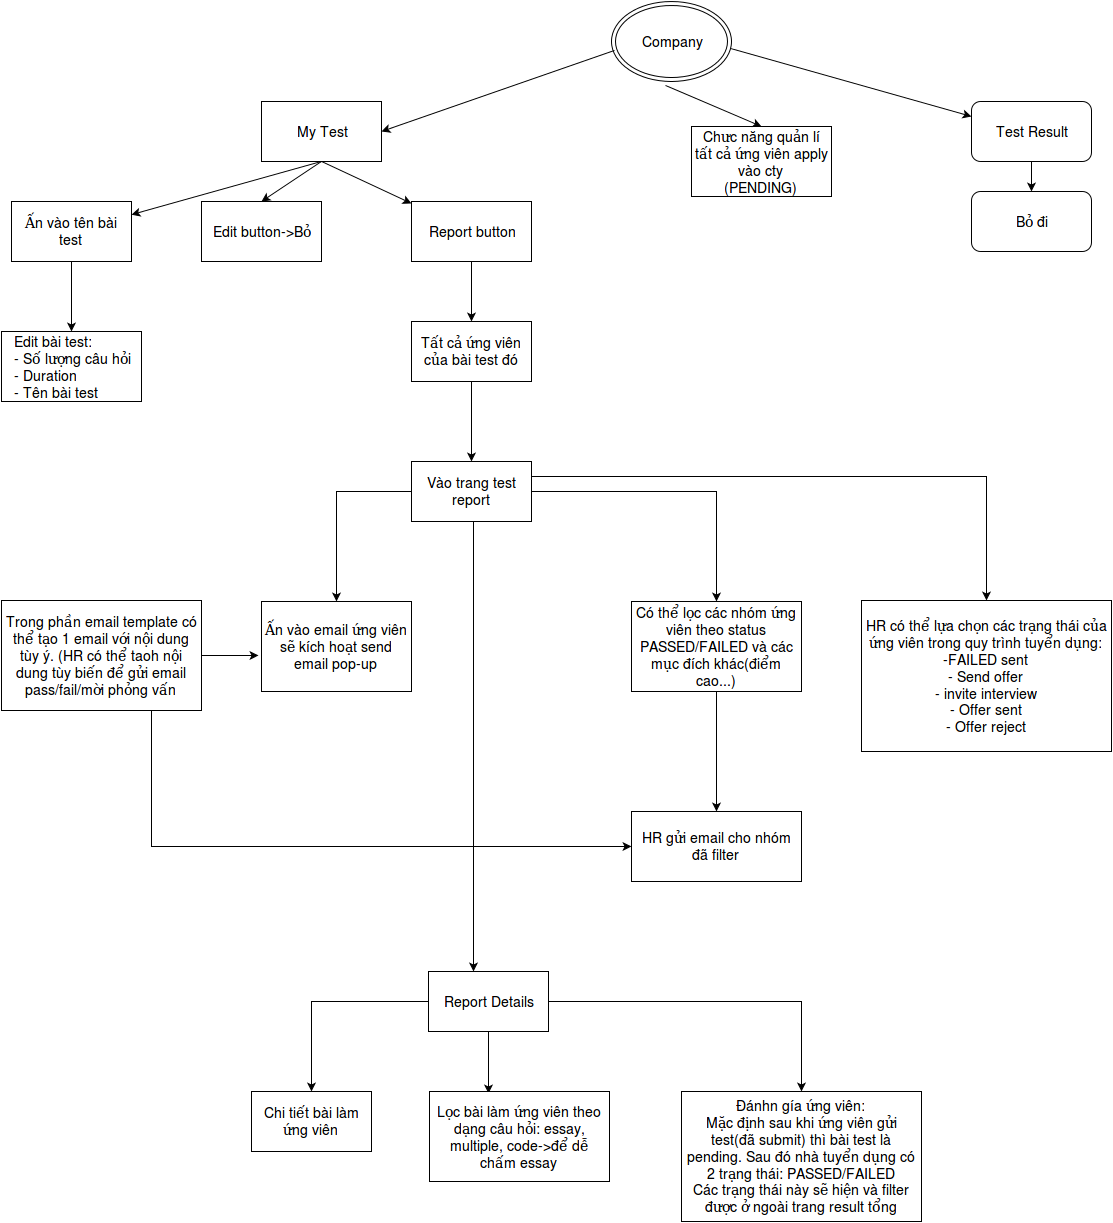

The diagram above was exported from draw.io. Its source (the exported page's mxGraphModel, read from the mxfile embedded in the PNG):
<mxGraphModel dx="815" dy="466" grid="1" gridSize="10" guides="1" tooltips="1" connect="1" arrows="1" fold="1" page="1" pageScale="1" pageWidth="1169" pageHeight="1652" background="#ffffff" math="0" shadow="0">
  <root>
    <mxCell id="0" />
    <mxCell id="1" parent="0" />
    <mxCell id="2" value="My Test&lt;br&gt;" style="whiteSpace=wrap;html=1;fontSize=14;" parent="1" vertex="1">
      <mxGeometry x="310" y="100" width="120" height="60" as="geometry" />
    </mxCell>
    <mxCell id="3" value="Report button&lt;br&gt;" style="whiteSpace=wrap;html=1;fontSize=14;" parent="1" vertex="1">
      <mxGeometry x="460" y="200" width="120" height="60" as="geometry" />
    </mxCell>
    <mxCell id="4" value="Ấn vào tên bài test&lt;br&gt;" style="whiteSpace=wrap;html=1;fontSize=14;" parent="1" vertex="1">
      <mxGeometry x="60" y="200" width="120" height="60" as="geometry" />
    </mxCell>
    <mxCell id="5" value="Edit button-&amp;gt;Bỏ&lt;br&gt;" style="whiteSpace=wrap;html=1;fontSize=14;" parent="1" vertex="1">
      <mxGeometry x="250" y="200" width="120" height="60" as="geometry" />
    </mxCell>
    <mxCell id="6" value="&lt;div align=&quot;left&quot;&gt;Edit bài test:&lt;br&gt;- Số lượng câu hỏi&lt;br&gt;- Duration&lt;br&gt;- Tên bài test&lt;br&gt;&lt;/div&gt;" style="whiteSpace=wrap;html=1;fontSize=14;" parent="1" vertex="1">
      <mxGeometry x="50" y="330" width="140" height="70" as="geometry" />
    </mxCell>
    <mxCell id="7" value="" style="endArrow=classic;html=1;fontSize=14;exitX=0.5;exitY=1;entryX=0.5;entryY=0;" parent="1" source="4" target="6" edge="1">
      <mxGeometry width="50" height="50" relative="1" as="geometry">
        <mxPoint x="260" y="280" as="sourcePoint" />
        <mxPoint x="310" y="230" as="targetPoint" />
      </mxGeometry>
    </mxCell>
    <mxCell id="8" value="" style="endArrow=classic;html=1;fontSize=14;exitX=0.5;exitY=1;" parent="1" source="2" target="4" edge="1">
      <mxGeometry width="50" height="50" relative="1" as="geometry">
        <mxPoint x="370" y="80" as="sourcePoint" />
        <mxPoint x="420" y="30" as="targetPoint" />
      </mxGeometry>
    </mxCell>
    <mxCell id="9" value="" style="endArrow=classic;html=1;fontSize=14;exitX=0.5;exitY=1;entryX=0.5;entryY=0;" parent="1" source="2" target="5" edge="1">
      <mxGeometry width="50" height="50" relative="1" as="geometry">
        <mxPoint x="580" y="320" as="sourcePoint" />
        <mxPoint x="630" y="270" as="targetPoint" />
      </mxGeometry>
    </mxCell>
    <mxCell id="10" value="" style="endArrow=classic;html=1;fontSize=14;exitX=0.5;exitY=1;" parent="1" source="2" target="3" edge="1">
      <mxGeometry width="50" height="50" relative="1" as="geometry">
        <mxPoint x="510" y="330" as="sourcePoint" />
        <mxPoint x="560" y="280" as="targetPoint" />
      </mxGeometry>
    </mxCell>
    <mxCell id="11" value="Tất cả ứng viên của bài test đó&lt;br&gt;" style="whiteSpace=wrap;html=1;fontSize=14;" parent="1" vertex="1">
      <mxGeometry x="460" y="320" width="120" height="60" as="geometry" />
    </mxCell>
    <mxCell id="12" value="" style="endArrow=classic;html=1;fontSize=14;exitX=0.5;exitY=1;" parent="1" source="3" target="11" edge="1">
      <mxGeometry width="50" height="50" relative="1" as="geometry">
        <mxPoint x="520" y="350" as="sourcePoint" />
        <mxPoint x="570" y="300" as="targetPoint" />
      </mxGeometry>
    </mxCell>
    <mxCell id="13" value="Test Result&lt;br&gt;" style="rounded=1;whiteSpace=wrap;html=1;fontSize=14;" parent="1" vertex="1">
      <mxGeometry x="1020" y="100" width="120" height="60" as="geometry" />
    </mxCell>
    <mxCell id="15" value="Company" style="ellipse;shape=doubleEllipse;whiteSpace=wrap;html=1;fontSize=14;" parent="1" vertex="1">
      <mxGeometry x="660" width="120" height="80" as="geometry" />
    </mxCell>
    <mxCell id="16" value="" style="endArrow=classic;html=1;fontSize=14;exitX=0.025;exitY=0.613;exitPerimeter=0;entryX=1;entryY=0.5;" parent="1" source="15" target="2" edge="1">
      <mxGeometry width="50" height="50" relative="1" as="geometry">
        <mxPoint x="620" y="130" as="sourcePoint" />
        <mxPoint x="690.7106781186548" y="80" as="targetPoint" />
      </mxGeometry>
    </mxCell>
    <mxCell id="17" value="" style="endArrow=classic;html=1;fontSize=14;exitX=0.992;exitY=0.588;exitPerimeter=0;entryX=0;entryY=0.25;" parent="1" source="15" target="13" edge="1">
      <mxGeometry width="50" height="50" relative="1" as="geometry">
        <mxPoint x="870" y="200" as="sourcePoint" />
        <mxPoint x="920" y="150" as="targetPoint" />
      </mxGeometry>
    </mxCell>
    <mxCell id="18" value="Bỏ đi&lt;br&gt;" style="rounded=1;whiteSpace=wrap;html=1;fontSize=14;" parent="1" vertex="1">
      <mxGeometry x="1020" y="190" width="120" height="60" as="geometry" />
    </mxCell>
    <mxCell id="19" value="" style="endArrow=classic;html=1;fontSize=14;exitX=0.5;exitY=1;entryX=0.5;entryY=0;" parent="1" source="13" target="18" edge="1">
      <mxGeometry width="50" height="50" relative="1" as="geometry">
        <mxPoint x="980" y="170" as="sourcePoint" />
        <mxPoint x="1030" y="120" as="targetPoint" />
      </mxGeometry>
    </mxCell>
    <mxCell id="20" value="Chưc năng quản lí tất cả ứng viên apply vào cty&lt;br&gt;(PENDING)&lt;br&gt;" style="whiteSpace=wrap;html=1;fontSize=14;" parent="1" vertex="1">
      <mxGeometry x="740" y="125" width="140" height="70" as="geometry" />
    </mxCell>
    <mxCell id="21" value="" style="endArrow=classic;html=1;fontSize=14;exitX=0.45;exitY=1.05;exitPerimeter=0;entryX=0.5;entryY=0;" parent="1" source="15" target="20" edge="1">
      <mxGeometry width="50" height="50" relative="1" as="geometry">
        <mxPoint x="660" y="190" as="sourcePoint" />
        <mxPoint x="710" y="140" as="targetPoint" />
      </mxGeometry>
    </mxCell>
    <mxCell id="62" style="edgeStyle=orthogonalEdgeStyle;rounded=0;html=1;exitX=0;exitY=0.5;entryX=0.5;entryY=0;jettySize=auto;orthogonalLoop=1;fontSize=14;" edge="1" parent="1" source="59" target="61">
      <mxGeometry relative="1" as="geometry" />
    </mxCell>
    <mxCell id="64" style="edgeStyle=orthogonalEdgeStyle;rounded=0;html=1;exitX=1;exitY=0.5;jettySize=auto;orthogonalLoop=1;fontSize=14;" edge="1" parent="1" source="59" target="63">
      <mxGeometry relative="1" as="geometry" />
    </mxCell>
    <mxCell id="72" style="edgeStyle=orthogonalEdgeStyle;rounded=0;html=1;exitX=1;exitY=0.25;entryX=0.5;entryY=0;jettySize=auto;orthogonalLoop=1;fontSize=14;" edge="1" parent="1" source="59" target="71">
      <mxGeometry relative="1" as="geometry" />
    </mxCell>
    <mxCell id="73" style="edgeStyle=orthogonalEdgeStyle;rounded=0;html=1;exitX=0.5;exitY=1;jettySize=auto;orthogonalLoop=1;fontSize=14;" edge="1" parent="1">
      <mxGeometry relative="1" as="geometry">
        <mxPoint x="492" y="520" as="sourcePoint" />
        <mxPoint x="522" y="970" as="targetPoint" />
      </mxGeometry>
    </mxCell>
    <mxCell id="59" value="Vào trang test report&lt;br&gt;" style="whiteSpace=wrap;html=1;fontSize=14;" vertex="1" parent="1">
      <mxGeometry x="460" y="460" width="120" height="60" as="geometry" />
    </mxCell>
    <mxCell id="60" value="" style="endArrow=classic;html=1;fontSize=14;exitX=0.5;exitY=1;entryX=0.5;entryY=0;" edge="1" parent="1" source="11" target="59">
      <mxGeometry width="50" height="50" relative="1" as="geometry">
        <mxPoint x="530" y="460" as="sourcePoint" />
        <mxPoint x="580" y="410" as="targetPoint" />
      </mxGeometry>
    </mxCell>
    <mxCell id="61" value="Ấn vào email ứng viên sẽ kích hoạt send email pop-up&lt;br&gt;" style="whiteSpace=wrap;html=1;fontSize=14;" vertex="1" parent="1">
      <mxGeometry x="310" y="600" width="150" height="90" as="geometry" />
    </mxCell>
    <mxCell id="63" value="Có thể lọc các nhóm ứng viên theo status PASSED/FAILED và các mục đích khác(điểm cao...)&lt;br&gt;" style="whiteSpace=wrap;html=1;fontSize=14;" vertex="1" parent="1">
      <mxGeometry x="680" y="600" width="170" height="90" as="geometry" />
    </mxCell>
    <mxCell id="66" style="edgeStyle=orthogonalEdgeStyle;rounded=0;html=1;exitX=1;exitY=0.5;entryX=-0.02;entryY=0.6;entryPerimeter=0;jettySize=auto;orthogonalLoop=1;fontSize=14;" edge="1" parent="1" source="65" target="61">
      <mxGeometry relative="1" as="geometry" />
    </mxCell>
    <mxCell id="69" style="edgeStyle=orthogonalEdgeStyle;rounded=0;html=1;exitX=0.75;exitY=1;entryX=0;entryY=0.5;jettySize=auto;orthogonalLoop=1;fontSize=14;" edge="1" parent="1" source="65" target="67">
      <mxGeometry relative="1" as="geometry" />
    </mxCell>
    <mxCell id="65" value="Trong phần email template có thể tạo 1 email với nội dung tùy ý. (HR có thể taoh nội dung tùy biến để gửi email pass/fail/mời phỏng vấn&lt;br&gt;" style="whiteSpace=wrap;html=1;fontSize=14;" vertex="1" parent="1">
      <mxGeometry x="50" y="599" width="200" height="110" as="geometry" />
    </mxCell>
    <mxCell id="67" value="HR gửi email cho nhóm đã filter&lt;br&gt;" style="whiteSpace=wrap;html=1;fontSize=14;" vertex="1" parent="1">
      <mxGeometry x="680" y="810" width="170" height="70" as="geometry" />
    </mxCell>
    <mxCell id="68" value="" style="endArrow=classic;html=1;fontSize=14;exitX=0.5;exitY=1;" edge="1" parent="1" source="63" target="67">
      <mxGeometry width="50" height="50" relative="1" as="geometry">
        <mxPoint x="710" y="770" as="sourcePoint" />
        <mxPoint x="760" y="720" as="targetPoint" />
      </mxGeometry>
    </mxCell>
    <mxCell id="77" style="edgeStyle=orthogonalEdgeStyle;rounded=0;html=1;exitX=0;exitY=0.5;jettySize=auto;orthogonalLoop=1;fontSize=14;" edge="1" parent="1" source="70" target="74">
      <mxGeometry relative="1" as="geometry" />
    </mxCell>
    <mxCell id="78" style="edgeStyle=orthogonalEdgeStyle;rounded=0;html=1;exitX=0.5;exitY=1;entryX=0.328;entryY=0.022;entryPerimeter=0;jettySize=auto;orthogonalLoop=1;fontSize=14;" edge="1" parent="1" source="70" target="75">
      <mxGeometry relative="1" as="geometry" />
    </mxCell>
    <mxCell id="79" style="edgeStyle=orthogonalEdgeStyle;rounded=0;html=1;exitX=1;exitY=0.5;entryX=0.5;entryY=0;jettySize=auto;orthogonalLoop=1;fontSize=14;" edge="1" parent="1" source="70" target="76">
      <mxGeometry relative="1" as="geometry" />
    </mxCell>
    <mxCell id="70" value="Report Details&lt;br&gt;" style="whiteSpace=wrap;html=1;fontSize=14;" vertex="1" parent="1">
      <mxGeometry x="477" y="970" width="120" height="60" as="geometry" />
    </mxCell>
    <mxCell id="71" value="HR có thể lựa chọn các trạng thái của ứng viên trong quy trình tuyển dụng:&lt;br&gt;-FAILED sent&lt;br&gt;- Send offer&lt;br&gt;- invite interview&lt;br&gt;- Offer sent&lt;br&gt;- Offer reject&lt;br&gt;" style="whiteSpace=wrap;html=1;fontSize=14;" vertex="1" parent="1">
      <mxGeometry x="910" y="599" width="250" height="151" as="geometry" />
    </mxCell>
    <mxCell id="74" value="Chi tiết bài làm ứng viên&lt;br&gt;" style="whiteSpace=wrap;html=1;fontSize=14;" vertex="1" parent="1">
      <mxGeometry x="300" y="1090" width="120" height="60" as="geometry" />
    </mxCell>
    <mxCell id="75" value="Lọc bài làm ứng viên theo dạng câu hỏi: essay, multiple, code-&amp;gt;để dễ chấm essay&lt;br&gt;" style="whiteSpace=wrap;html=1;fontSize=14;" vertex="1" parent="1">
      <mxGeometry x="478" y="1090" width="180" height="90" as="geometry" />
    </mxCell>
    <mxCell id="76" value="Đánhn gía ứng viên:&lt;br&gt;Mặc định sau khi ứng viên gửi test(đã submit) thì bài test là pending. Sau đó nhà tuyển dụng có 2 trạng thái: PASSED/FAILED&lt;br&gt;Các trạng thái này sẽ hiện và filter được ở ngoài trang result tổng&lt;br&gt;" style="whiteSpace=wrap;html=1;fontSize=14;" vertex="1" parent="1">
      <mxGeometry x="730" y="1090" width="240" height="130" as="geometry" />
    </mxCell>
  </root>
</mxGraphModel>